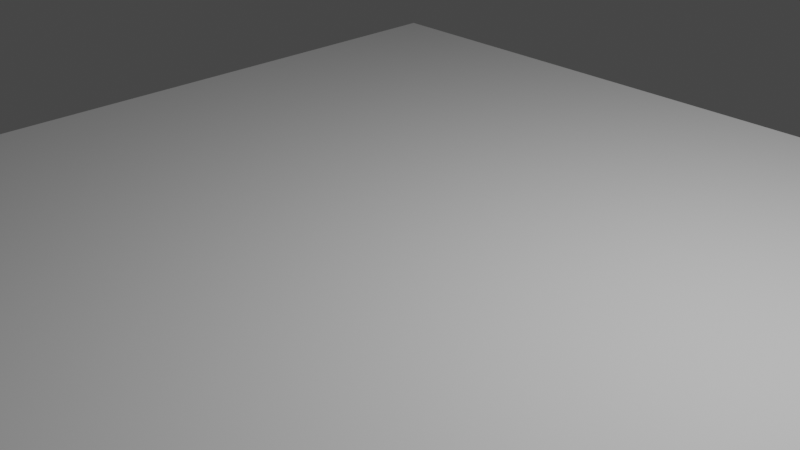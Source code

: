# Source: plants.blend  (saved by Blender 2.80.74; exported with 4.5.12 LTS)
import bpy
from mathutils import Matrix  # noqa: F401  (used for matrix-valued properties, if any)

bpy.ops.wm.read_factory_settings(use_empty=True)
scene = bpy.context.scene
scene.name = 'Scene'

# ---- collections
col_collection = bpy.data.collections.new('Collection'); scene.collection.children.link(col_collection)

# ---- world
world_world = bpy.data.worlds.new('World'); scene.world = world_world
world_world.use_nodes = True; world_world.node_tree.nodes.clear()
_N = world_world.node_tree.nodes; _L = world_world.node_tree.links
n0 = _N.new('ShaderNodeOutputWorld'); n0.name = 'World Output'; n0.location = (300, 300)
n1 = _N.new('ShaderNodeBackground'); n1.name = 'Background'; n1.location = (10, 300)
n1.inputs[0].default_value = (0.05088, 0.05088, 0.05088, 1.0)
_L.new(n1.outputs[0], n0.inputs[0])
n0.is_active_output = True
world_world.color = (0.05088, 0.05088, 0.05088)
world_world.use_sun_shadow = False
world_world.sun_shadow_jitter_overblur = 0.0

# ---- cameras
cam_camera = bpy.data.cameras.new('Camera')
cam_camera.clip_end = 100.0
cam_camera.ortho_scale = 7.314

# ---- lights
light_light = bpy.data.lights.new('Light', 'POINT')
light_light.transmission_factor = 0.0
light_light.energy = 1000.0
light_light.shadow_soft_size = 0.1
light_light.shadow_maximum_resolution = 0.006
light_light.use_absolute_resolution = True

# ---- meshes
me_plane = bpy.data.meshes.new('Plane')
me_plane.from_pydata([(-1.0, -1.0, 0.0), (1.0, -1.0, 0.0), (-1.0, 1.0, 0.0), (1.0, 1.0, 0.0)], [], [(0, 1, 3, 2)])
_uv = me_plane.uv_layers.new(name='UVMap')
_uv.uv.foreach_set('vector', [0.0, 0.0, 1.0, 0.0, 1.0, 1.0, 0.0, 1.0])
me_plane.use_remesh_preserve_volume = False
me_plane.use_remesh_preserve_attributes = False
me_plane.use_mirror_vertex_groups = False
me_plane.update()

# ---- objects
ob_light = bpy.data.objects.new('Light', light_light)
ob_camera = bpy.data.objects.new('Camera', cam_camera)
ob_plane = bpy.data.objects.new('Plane', me_plane)

# ---- transforms, parenting, visibility, modifiers, constraints
ob_light.location = (4.076, 1.005, 5.904)
ob_light.rotation_euler = (0.6503, 0.05522, 1.866)
ob_light.lock_rotations_4d = False
ob_light.empty_display_type = 'ARROWS'
ob_light.color = (0.0, 0.0, 0.0, 0.0)
ob_light.lineart.crease_threshold = 0.0
ob_camera.location = (7.359, -6.926, 4.958)
ob_camera.rotation_euler = (1.109, 0.0, 0.8149)
ob_camera.lock_rotations_4d = False
ob_camera.empty_display_type = 'ARROWS'
ob_camera.color = (0.0, 0.0, 0.0, 0.0)
ob_camera.display_type = 'WIRE'
ob_camera.lineart.crease_threshold = 0.0
ob_plane.location = (0.0, 0.0, 0.0)
ob_plane.scale = (5.653, 5.653, 5.653)
ob_plane.lineart.crease_threshold = 0.0
_m = ob_plane.modifiers.new('Multires', 'MULTIRES')
_m.uv_smooth = 'PRESERVE_CORNERS'
_m.quality = 3
_m.levels = 8
_m.sculpt_levels = 8
_m.render_levels = 8
_m.show_only_control_edges = False
_m = ob_plane.modifiers.new('Displace', 'DISPLACE')
_m.strength = -0.1

# ---- collection membership
col_collection.objects.link(ob_light)
col_collection.objects.link(ob_camera)
col_collection.objects.link(ob_plane)

# ---- scene / render settings (as saved in the file)
scene.camera = ob_camera
scene.frame_start = 1; scene.frame_end = 250; scene.frame_set(1)
scene.render.engine = 'BLENDER_EEVEE_NEXT'
scene.cycles.use_denoising = False
scene.cycles.samples = 128
scene.cycles.sampling_pattern = 'TABULATED_SOBOL'
scene.cycles.use_adaptive_sampling = False
scene.cycles.use_light_tree = False
scene.view_settings.view_transform = 'Filmic'
bpy.context.view_layer.update()
